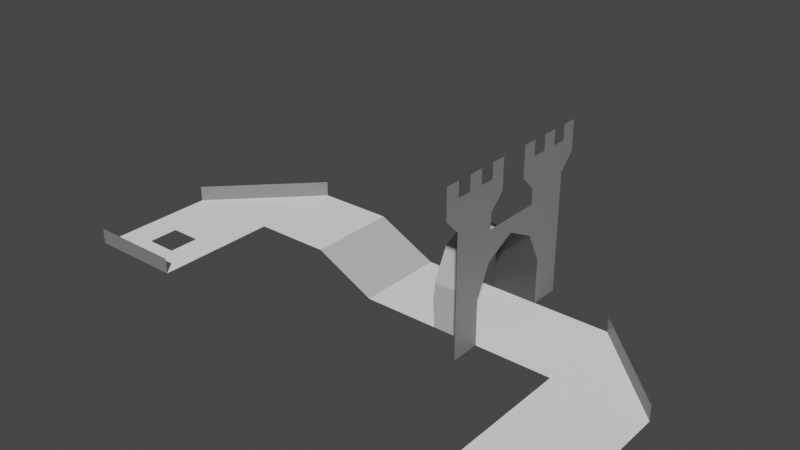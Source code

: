 # Source: level_00.blend  (saved by Blender 3.1.7; exported with 4.5.12 LTS)
import bpy
from mathutils import Matrix  # noqa: F401  (used for matrix-valued properties, if any)

bpy.ops.wm.read_factory_settings(use_empty=True)
scene = bpy.context.scene
scene.name = 'Scene'

# ---- collections
col_collection = bpy.data.collections.new('Collection'); scene.collection.children.link(col_collection)

# ---- materials (node trees are filled in below, after node groups)
mat_m0 = bpy.data.materials.new('M0')
mat_m0.use_transparent_shadow = False
mat_m1 = bpy.data.materials.new('M1')
mat_m1.use_transparent_shadow = False
mat_m2 = bpy.data.materials.new('M2')
mat_m2.use_transparent_shadow = False
mat_m3 = bpy.data.materials.new('M3')
mat_m3.use_transparent_shadow = False
mat_m4 = bpy.data.materials.new('M4')
mat_m4.use_transparent_shadow = False

# ---- material node trees
mat_m0.use_nodes = True; mat_m0.node_tree.nodes.clear()
_N = mat_m0.node_tree.nodes; _L = mat_m0.node_tree.links
n0 = _N.new('ShaderNodeBsdfPrincipled'); n0.name = 'Principled BSDF'; n0.location = (10, 300)
n0.distribution = 'GGX'
n0.subsurface_method = 'RANDOM_WALK_SKIN'
n0.inputs[0].default_value = (0.0, 0.0, 0.0, 1.0)
n0.inputs[3].default_value = 1.45
n0.inputs[27].default_value = (0.0, 0.0, 0.0, 1.0)
n0.inputs[28].default_value = 1.0
n1 = _N.new('ShaderNodeOutputMaterial'); n1.name = 'Material Output'; n1.location = (300, 300)
_L.new(n0.outputs[0], n1.inputs[0])
n1.is_active_output = True
mat_m1.use_nodes = True; mat_m1.node_tree.nodes.clear()
_N = mat_m1.node_tree.nodes; _L = mat_m1.node_tree.links
n0 = _N.new('ShaderNodeBsdfPrincipled'); n0.name = 'Principled BSDF'; n0.location = (10, 300)
n0.distribution = 'GGX'
n0.subsurface_method = 'RANDOM_WALK_SKIN'
n0.inputs[0].default_value = (0.05127, 0.05127, 0.05127, 1.0)
n0.inputs[3].default_value = 1.45
n0.inputs[27].default_value = (0.0, 0.0, 0.0, 1.0)
n0.inputs[28].default_value = 1.0
n1 = _N.new('ShaderNodeOutputMaterial'); n1.name = 'Material Output'; n1.location = (300, 300)
_L.new(n0.outputs[0], n1.inputs[0])
n1.is_active_output = True
mat_m2.use_nodes = True; mat_m2.node_tree.nodes.clear()
_N = mat_m2.node_tree.nodes; _L = mat_m2.node_tree.links
n0 = _N.new('ShaderNodeBsdfPrincipled'); n0.name = 'Principled BSDF'; n0.location = (10, 300)
n0.distribution = 'GGX'
n0.subsurface_method = 'RANDOM_WALK_SKIN'
n0.inputs[0].default_value = (0.2159, 0.2159, 0.2159, 1.0)
n0.inputs[3].default_value = 1.45
n0.inputs[27].default_value = (0.0, 0.0, 0.0, 1.0)
n0.inputs[28].default_value = 1.0
n1 = _N.new('ShaderNodeOutputMaterial'); n1.name = 'Material Output'; n1.location = (300, 300)
_L.new(n0.outputs[0], n1.inputs[0])
n1.is_active_output = True
mat_m3.use_nodes = True; mat_m3.node_tree.nodes.clear()
_N = mat_m3.node_tree.nodes; _L = mat_m3.node_tree.links
n0 = _N.new('ShaderNodeBsdfPrincipled'); n0.name = 'Principled BSDF'; n0.location = (10, 300)
n0.distribution = 'GGX'
n0.subsurface_method = 'RANDOM_WALK_SKIN'
n0.inputs[0].default_value = (0.5271, 0.5271, 0.5271, 1.0)
n0.inputs[3].default_value = 1.45
n0.inputs[27].default_value = (0.0, 0.0, 0.0, 1.0)
n0.inputs[28].default_value = 1.0
n1 = _N.new('ShaderNodeOutputMaterial'); n1.name = 'Material Output'; n1.location = (300, 300)
_L.new(n0.outputs[0], n1.inputs[0])
n1.is_active_output = True
mat_m4.use_nodes = True; mat_m4.node_tree.nodes.clear()
_N = mat_m4.node_tree.nodes; _L = mat_m4.node_tree.links
n0 = _N.new('ShaderNodeBsdfPrincipled'); n0.name = 'Principled BSDF'; n0.location = (10, 300)
n0.distribution = 'GGX'
n0.subsurface_method = 'RANDOM_WALK_SKIN'
n0.inputs[0].default_value = (1.0, 1.0, 1.0, 1.0)
n0.inputs[3].default_value = 1.45
n0.inputs[27].default_value = (0.0, 0.0, 0.0, 1.0)
n0.inputs[28].default_value = 1.0
n1 = _N.new('ShaderNodeOutputMaterial'); n1.name = 'Material Output'; n1.location = (300, 300)
_L.new(n0.outputs[0], n1.inputs[0])
n1.is_active_output = True

# ---- world
world_world = bpy.data.worlds.new('World'); scene.world = world_world
world_world.use_nodes = True; world_world.node_tree.nodes.clear()
_N = world_world.node_tree.nodes; _L = world_world.node_tree.links
n0 = _N.new('ShaderNodeOutputWorld'); n0.name = 'World Output'; n0.location = (300, 300)
n1 = _N.new('ShaderNodeBackground'); n1.name = 'Background'; n1.location = (10, 300)
n1.inputs[0].default_value = (0.05088, 0.05088, 0.05088, 1.0)
_L.new(n1.outputs[0], n0.inputs[0])
n0.is_active_output = True
world_world.color = (0.05088, 0.05088, 0.05088)
world_world.use_sun_shadow = False
world_world.sun_shadow_jitter_overblur = 0.0

# ---- meshes
me_plane_001 = bpy.data.meshes.new('Plane.001')
me_plane_001.from_pydata([(-16.0, 4.0, 2.0), (-10.0, 10.0, 2.0), (-16.0, 4.0, 3.0), (-10.0, 10.0, 3.0), (12.0, -4.0, 0.0), (18.0, -4.0, 0.0), (7.0, 4.0, 0.0), (12.0, 10.0, 0.0), (-1.0, 10.0, 0.0), (-1.0, 4.0, 0.0), (18.0, 4.0, 0.0), (12.0, 10.0, 1.0), (-5.0, 10.0, 2.0), (-5.0, 4.0, 2.0), (-10.0, 4.0, 2.0), (-10.0, 0.0, 2.0), (4.0, 4.0, 0.0), (4.0, 10.0, 0.0), (7.0, 10.0, 0.0), (7.0, 4.0, 3.0), (4.0, 4.0, 3.0), (4.0, 10.0, 3.0), (7.0, 10.0, 3.0), (7.0, 5.0, 5.0), (4.0, 5.0, 5.0), (4.0, 9.0, 5.0), (7.0, 9.0, 5.0), (7.0, 7.0, 6.0), (4.0, 7.0, 6.0), (-16.0, 0.0, 2.0), (12.0, 4.0, 0.0), (7.0, 2.0, 0.0), (7.0, 12.0, 7.0), (7.0, 12.0, 0.0), (7.0, 12.0, 3.0), (7.0, 9.0, 7.0), (7.0, 5.0, 7.0), (7.0, 12.0, 8.0), (7.0, 9.0, 8.0), (7.0, 13.0, 9.0), (7.0, 8.0, 9.0), (7.0, 8.0, 11.0), (7.0, 13.0, 11.0), (7.0, 1.0, 9.0), (7.0, 6.0, 9.0), (7.0, 2.0, 8.0), (7.0, 5.0, 8.0), (7.0, 9.0, 10.0), (7.0, 9.0, 11.0), (7.0, 10.0, 10.0), (7.0, 11.0, 11.0), (7.0, 10.0, 11.0), (7.0, 11.0, 10.0), (7.0, 12.0, 10.0), (7.0, 12.0, 11.0), (7.0, 1.0, 11.0), (7.0, 6.0, 11.0), (7.0, 2.0, 10.0), (7.0, 2.0, 11.0), (7.0, 3.0, 10.0), (7.0, 4.0, 11.0), (7.0, 3.0, 11.0), (7.0, 4.0, 10.0), (7.0, 5.0, 10.0), (7.0, 5.0, 11.0), (18.0, 4.0, 1.0), (-14.0, 0.0, 2.0), (-16.0, -4.0, 2.0), (-14.0, -2.0, 2.0), (-10.0, -4.0, 2.0), (-12.0, -2.0, 2.0), (-12.0, 0.0, 2.0), (-16.0, -4.0, 3.0), (-10.0, -4.0, 3.0)], [], [(0, 1, 3, 2), (4, 5, 10, 7, 18, 17, 8, 9, 16, 6, 30), (9, 8, 12, 13), (17, 18, 22, 21), (6, 16, 20, 19), (21, 22, 26, 25), (19, 20, 24, 23), (25, 26, 27, 28), (23, 24, 28, 27), (18, 33, 34, 32, 37, 39, 42, 54, 53, 52, 50, 51, 49, 47, 48, 41, 40, 38, 35, 36, 46, 44, 56, 64, 63, 62, 60, 61, 59, 57, 58, 55, 43, 45, 31, 6, 19, 23, 27, 26, 22), (7, 10, 65, 11), (1, 0, 29, 15, 14, 13, 12), (66, 29, 67, 69, 15, 71, 70, 68), (69, 67, 72, 73)])
me_plane_001.polygons.foreach_set('material_index', [2, 4, 3, 1, 3, 1, 3, 1, 3, 2, 2, 4, 4, 2])
_uv = me_plane_001.uv_layers.new(name='UVMap')
_uv.uv.foreach_set('vector', [0.0, 0.0, 0.0, 1.0, 0.0, 1.0, 0.0, 0.0, 0.0, 0.0, 1.0, 0.0, 1.0, 0.75, 0.9375, 1.0, 0.875, 1.0, 0.75, 1.0, 0.5, 1.0, 0.25, 1.0, 0.125, 1.0, 0.0, 1.0, 0.0, 0.5, 0.25, 1.0, 0.5, 1.0, 0.5, 1.0, 0.25, 1.0, 0.75, 1.0, 0.875, 1.0, 0.875, 1.0, 0.75, 1.0, 0.0, 1.0, 0.125, 1.0, 0.125, 1.0, 0.0, 1.0, 0.75, 1.0, 0.875, 1.0, 0.875, 1.0, 0.75, 1.0, 0.0, 1.0, 0.125, 1.0, 0.125, 1.0, 0.0, 1.0, 0.75, 1.0, 0.875, 1.0, 0.875, 1.0, 0.75, 1.0, 0.0, 1.0, 0.125, 1.0, 0.125, 1.0, 0.0, 1.0, 0.875, 1.0, 0.0, 0.0, 0.0, 0.0, 0.0, 0.0, 0.0, 0.0, 0.0, 0.0, 0.0, 0.0, 0.0, 0.0, 0.0, 0.0, 0.0, 0.0, 0.0, 0.0, 0.0, 0.0, 0.0, 0.0, 0.0, 0.0, 0.0, 0.0, 0.0, 0.0, 0.0, 0.0, 0.0, 0.0, 0.0, 0.0, 0.0, 0.0, 0.0, 0.0, 0.0, 0.0, 0.0, 0.0, 0.0, 0.0, 0.0, 0.0, 0.0, 0.0, 0.0, 0.0, 0.0, 0.0, 0.0, 0.0, 0.0, 0.0, 0.0, 0.0, 0.0, 0.0, 0.0, 0.0, 0.0, 0.0, 0.0, 0.0, 0.0, 1.0, 0.0, 1.0, 0.0, 1.0, 0.0, 1.0, 0.875, 1.0, 0.875, 1.0, 0.9375, 1.0, 1.0, 0.75, 1.0, 0.75, 0.9375, 1.0, 0.0, 1.0, 0.0, 0.0, 0.0, 0.0, 0.0, 0.0, 0.0, 0.0, 0.25, 1.0, 0.5, 1.0, 0.0, 0.0, 0.0, 0.0, 0.0, 0.0, 0.0, 0.0, 0.0, 0.0, 0.0, 0.0, 0.0, 0.0, 0.0, 0.0, 0.0, 0.0, 0.0, 0.0, 0.0, 0.0, 0.0, 0.0])
me_plane_001.materials.append(mat_m0)
me_plane_001.materials.append(mat_m1)
me_plane_001.materials.append(mat_m2)
me_plane_001.materials.append(mat_m3)
me_plane_001.materials.append(mat_m4)
me_plane_001.use_remesh_fix_poles = True
me_plane_001.use_remesh_preserve_attributes = False
me_plane_001.update()

# ---- objects
ob_plane = bpy.data.objects.new('Plane', me_plane_001)

# ---- transforms, parenting, visibility, modifiers, constraints
ob_plane.location = (0.0, 0.0, 0.0)
_m = ob_plane.modifiers.new('Triangulate', 'TRIANGULATE')
_m.quad_method = 'BEAUTY'

# ---- collection membership
col_collection.objects.link(ob_plane)

# ---- scene / render settings (as saved in the file)
scene.frame_start = 1; scene.frame_end = 250; scene.frame_set(1)
scene.render.engine = 'BLENDER_EEVEE_NEXT'
scene.cycles.sampling_pattern = 'TABULATED_SOBOL'
scene.cycles.use_light_tree = False
scene.view_settings.view_transform = 'Filmic'
bpy.context.view_layer.update()

# ---- added for rendering (the .blend has no active camera and no usable light): camera, sun
cam_auto = bpy.data.cameras.new('AutoCamera')
cam_auto.lens = 50.0
cam_auto.sensor_width = 36.0
cam_auto.clip_end = 1000.0
ob_auto_camera = bpy.data.objects.new('AutoCamera', cam_auto)
scene.collection.objects.link(ob_auto_camera)
ob_auto_camera.location = (37.6137, -39.4364, 34.7909)
ob_auto_camera.rotation_euler = (1.09748, -7.21219e-08, 0.694738)
scene.camera = ob_auto_camera
light_auto_sun = bpy.data.lights.new('AutoSun', 'SUN')
light_auto_sun.energy = 3.0
light_auto_sun.angle = 0.0523599
ob_auto_sun = bpy.data.objects.new('AutoSun', light_auto_sun)
scene.collection.objects.link(ob_auto_sun)
ob_auto_sun.rotation_euler = (0.872665, 0.174533, 0.523599)
bpy.context.view_layer.update()
